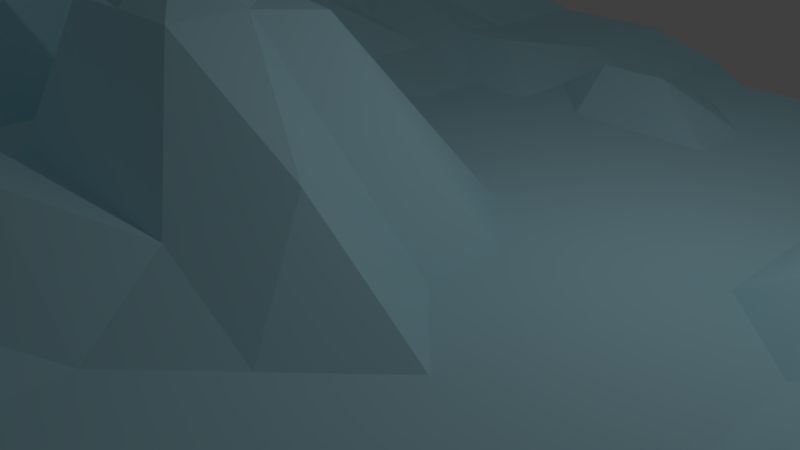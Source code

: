 # Source: icecap.blend  (saved by Blender 2.78.0; exported with 4.5.12 LTS)
import bpy
from mathutils import Matrix  # noqa: F401  (used for matrix-valued properties, if any)

bpy.ops.wm.read_factory_settings(use_empty=True)
scene = bpy.context.scene
scene.name = 'Scene'

# ---- collections
col_collection_1 = bpy.data.collections.new('Collection 1'); scene.collection.children.link(col_collection_1)

# ---- materials (node trees are filled in below, after node groups)
mat_material_001 = bpy.data.materials.new('Material.001')
mat_material_001.alpha_threshold = 0.0
mat_material_001.use_transparent_shadow = False
mat_material_001.diffuse_color = (0.5188, 0.8872, 1.0, 1.0)
mat_material_001.specular_color = (0.1617, 0.5659, 1.0)
mat_material_001.roughness = 0.5
mat_material_002 = bpy.data.materials.new('Material.002')
mat_material_002.alpha_threshold = 0.0
mat_material_002.use_transparent_shadow = False
mat_material_002.diffuse_color = (0.31, 0.6463, 0.8, 1.0)
mat_material_002.roughness = 0.5

# ---- material node trees

# ---- world
world_world = bpy.data.worlds.new('World'); scene.world = world_world
world_world.color = (0.05088, 0.05088, 0.05088)
world_world.use_sun_shadow = False
world_world.sun_shadow_jitter_overblur = 0.0
world_world.cycles.sampling_method = 'MANUAL'

# ---- cameras
cam_camera = bpy.data.cameras.new('Camera')
cam_camera.clip_end = 100.0
cam_camera.lens = 35.0
cam_camera.sensor_width = 32.0
cam_camera.sensor_height = 18.0
cam_camera.ortho_scale = 7.314
cam_camera.dof.focus_distance = 0.0
cam_camera.dof.aperture_fstop = 128.0

# ---- lights
light_lamp = bpy.data.lights.new('Lamp', 'POINT')
light_lamp.transmission_factor = 0.0
light_lamp.cutoff_distance = 30.0
light_lamp.energy = 100.0
light_lamp.shadow_buffer_clip_start = 1.001
light_lamp.shadow_soft_size = 0.1
light_lamp.shadow_maximum_resolution = 0.006
light_lamp.use_absolute_resolution = True

# ---- meshes
me_plane = bpy.data.meshes.new('Plane')
me_plane.from_pydata([(-1.191, -0.7636, 0.3594), (1.054, -0.9999, -0.1733), (-1.351, 1.103, 0.2854), (1.054, 1.0, -0.1733), (-1.141, 0.03084, 0.1203), (0.005157, -1.02, -0.1326), (1.054, 0.0001488, -0.1733), (0.0, 1.0, 0.0), (-0.2276, 0.013, 0.2649), (-1.207, -0.2269, 0.5233), (0.5052, -1.02, -0.1326), (1.054, 0.5001, -0.1733), (-0.6412, 1.063, 0.09099), (-1.351, 0.6027, 0.2854), (-0.5435, -0.8918, 0.08216), (1.054, -0.4999, -0.1733), (0.5536, 1.0, -0.1733), (0.0, 0.5, 0.0), (-0.09281, -0.4838, 0.1301), (-0.5, 0.0, 0.0), (0.5, 0.0, 0.0), (0.5, -0.5, 0.0), (-0.6093, -0.3587, 0.2923), (-0.6043, 0.5446, 0.06707), (0.5, 0.5, 0.0), (-1.207, -0.4769, 0.5233), (0.7601, -0.8917, -0.09109), (1.054, 0.7501, -0.1733), (-1.032, 1.094, 0.2113), (-1.194, 0.3169, 0.1558), (-0.2448, -1.02, -0.1326), (1.054, -0.2499, -0.1733), (0.2764, 1.001, -0.08627), (0.0, 0.75, 0.0), (-0.2276, -0.237, 0.2649), (-0.8009, 0.008577, 0.03156), (0.25, 0.0, 0.0), (-1.207, 0.02309, 0.5233), (0.2552, -1.02, -0.1326), (1.054, 0.2501, -0.1733), (-0.3034, 1.036, 0.03551), (-1.351, 0.8527, 0.2854), (-0.7935, -0.8918, 0.08216), (1.054, -0.7499, -0.1733), (0.8036, 1.0, -0.1733), (0.0, 0.25, 0.0), (-0.04963, -0.7536, 0.04635), (-0.3077, 0.01156, 0.07256), (0.6991, 0.008577, 0.03156), (0.5, -0.25, 0.0), (0.5, -0.75, 0.0), (0.25, -0.5, 0.0), (0.7149, -0.4954, 0.05756), (-0.5, -0.25, 0.0), (-0.6093, -0.6087, 0.2923), (-0.8097, -0.3551, 0.246), (-0.3077, -0.4884, 0.07256), (-0.6762, 0.8174, 0.1486), (-0.6043, 0.2946, 0.06707), (-1.032, 0.5937, 0.2113), (-0.25, 0.5, 0.0), (0.5, 0.75, 0.0), (0.5, 0.25, 0.0), (0.25, 0.5, 0.0), (0.7764, 0.5014, -0.08627), (0.7764, 0.2514, -0.08627), (0.25, 0.25, 0.0), (0.25, 0.75, 0.0), (-0.25, 0.25, 0.0), (-0.8543, 0.2946, 0.06707), (-1.032, 0.8437, 0.2113), (-0.3593, -0.6087, 0.2923), (-0.9567, -0.4769, 0.5233), (-0.8097, -0.1051, 0.246), (0.7465, -0.7639, -0.1614), (0.2552, -0.7698, -0.1326), (0.1572, -0.2338, 0.1301), (0.7764, -0.2486, -0.08627), (-0.3077, -0.2384, 0.07256), (-0.3034, 0.786, 0.03551), (0.7764, 0.7514, -0.08627), (-1.207, -0.6019, 0.5233), (0.8851, -0.8917, -0.09109), (1.054, 0.8751, -0.1733), (-1.226, 1.103, 0.2854), (-1.141, 0.1558, 0.1203), (-0.1198, -1.02, -0.1326), (1.054, -0.1249, -0.1733), (0.1514, 1.001, -0.08627), (0.0, 0.875, 0.0), (-0.2942, -0.1061, 0.3358), (-1.016, 0.03084, 0.1203), (-0.08, 0.006048, 0.2499), (-1.242, -0.0973, 0.5808), (0.3802, -1.02, -0.1326), (1.054, 0.3751, -0.1733), (-0.4284, 1.036, 0.03551), (-1.351, 0.7277, 0.2854), (-0.6685, -0.8918, 0.08216), (1.054, -0.6249, -0.1733), (0.6786, 1.0, -0.1733), (0.0, 0.375, 0.0), (-0.04963, -0.6286, 0.04635), (-0.375, 0.0, 0.0), (0.625, 0.0, 0.0), (0.5, -0.125, 0.0), (0.5, -0.625, 0.0), (0.125, -0.5, 0.0), (0.625, -0.5, 0.0), (-0.5, -0.125, 0.0), (-0.6093, -0.4837, 0.2923), (-1.082, -0.2269, 0.5233), (-0.375, -0.5, 0.0), (-0.6762, 0.9424, 0.1486), (-0.6394, 0.4242, 0.1246), (-1.226, 0.6027, 0.2854), (-0.429, 0.5361, 0.03656), (0.5264, 0.8764, -0.08627), (0.5, 0.375, 0.0), (0.125, 0.5, 0.0), (0.625, 0.5, 0.0), (-1.207, -0.3519, 0.5233), (0.6302, -1.02, -0.1326), (1.054, 0.6251, -0.1733), (-0.7662, 1.063, 0.09099), (-1.282, 0.4687, 0.2113), (-0.4185, -0.8918, 0.08216), (1.054, -0.3749, -0.1733), (0.4286, 1.0, -0.1733), (-0.03509, 0.6296, 0.05756), (-0.05772, -0.3634, 0.07256), (-0.625, 0.0, 0.0), (0.375, 0.0, 0.0), (-1.149, 0.04216, 0.3347), (0.1302, -1.02, -0.1326), (1.054, 0.1251, -0.1733), (-0.1784, 1.036, 0.03551), (-1.351, 0.9777, 0.2854), (-1.008, -0.8695, 0.1709), (1.054, -0.8749, -0.1733), (0.9286, 1.0, -0.1733), (0.0, 0.125, 0.0), (-0.04963, -0.8786, 0.04635), (-0.1827, 0.01156, 0.07256), (0.9014, 0.001366, -0.08627), (0.5, -0.375, 0.0), (0.5052, -0.8948, -0.1326), (0.375, -0.5, 0.0), (0.8663, -0.494, -0.02871), (-0.5, -0.375, 0.0), (-0.5597, -0.7301, 0.246), (-0.7343, -0.3587, 0.2923), (-0.2178, -0.4838, 0.1301), (-0.6921, 0.6964, 0.1226), (-0.5, 0.125, 0.0), (-0.9068, 0.5937, 0.2113), (-0.125, 0.5, 0.0), (0.5, 0.625, 0.0), (0.5, 0.125, 0.0), (0.375, 0.5, 0.0), (0.9014, 0.5014, -0.08627), (0.7764, 0.3764, -0.08627), (0.7413, 0.131, -0.02871), (0.5899, 0.2546, 0.05756), (0.9014, 0.2514, -0.08627), (0.25, 0.375, 0.0), (0.25, 0.125, 0.0), (0.125, 0.25, 0.0), (0.375, 0.25, 0.0), (0.25, 0.875, 0.0), (0.25, 0.625, 0.0), (0.125, 0.75, 0.0), (0.375, 0.75, 0.0), (-0.25, 0.375, 0.0), (-0.25, 0.125, 0.0), (-0.375, 0.25, 0.0), (-0.125, 0.25, 0.0), (-1.032, 0.4687, 0.2113), (-0.8009, 0.1336, 0.03156), (-1.069, 0.3169, 0.1558), (-0.7293, 0.2946, 0.06707), (-1.032, 0.9687, 0.2113), (-1.032, 0.7187, 0.2113), (-1.226, 0.8527, 0.2854), (-0.8522, 0.826, 0.1801), (-0.25, -0.625, 0.0), (-0.25, -0.875, 0.0), (-0.4843, -0.6087, 0.2923), (-0.1746, -0.7536, 0.04635), (-0.9021, -0.3696, 0.4921), (-0.9567, -0.6019, 0.5233), (-1.082, -0.4769, 0.5233), (-0.7916, -0.5028, 0.4809), (-0.75, -0.125, 0.0), (-0.8097, -0.2301, 0.246), (-1.024, -0.08284, 0.3347), (-0.625, -0.25, 0.0), (0.7149, -0.6204, 0.05756), (0.7816, -0.8935, -0.2189), (0.5741, -0.7414, 0.03156), (0.8715, -0.7639, -0.1614), (0.25, -0.625, 0.0), (0.2552, -0.8948, -0.1326), (0.08991, -0.7454, 0.05756), (0.3802, -0.7698, -0.1326), (0.25, -0.125, 0.0), (0.25, -0.375, 0.0), (-0.1026, -0.237, 0.2649), (0.375, -0.25, 0.0), (0.6991, -0.1164, 0.03156), (0.75, -0.375, 0.0), (0.625, -0.25, 0.0), (0.9014, -0.2486, -0.08627), (-0.3077, -0.1134, 0.07256), (-0.3077, -0.3634, 0.07256), (-0.4327, -0.2384, 0.07256), (-0.3526, -0.237, 0.2649), (-0.3034, 0.911, 0.03551), (-0.2851, 0.6296, 0.05756), (-0.4284, 0.786, 0.03551), (-0.1784, 0.786, 0.03551), (0.8036, 0.8751, -0.1733), (0.7764, 0.6264, -0.08627), (0.6514, 0.7514, -0.08627), (0.9286, 0.7501, -0.1733), (0.9286, 0.6251, -0.1733), (0.625, 0.625, 0.0), (0.6514, 0.8764, -0.08627), (-0.125, 0.625, 0.0), (-0.4101, 0.6296, 0.05756), (-0.4284, 0.911, 0.03551), (-0.1827, -0.3634, 0.07256), (-0.4327, -0.3634, 0.07256), (-0.4327, -0.1134, 0.07256), (0.9014, -0.3736, -0.08627), (0.625, -0.375, 0.0), (0.625, -0.125, 0.0), (0.375, -0.375, 0.0), (0.06728, -0.3634, 0.07256), (-0.1026, -0.112, 0.2649), (0.3802, -0.8948, -0.1326), (0.07537, -0.8786, 0.04635), (0.125, -0.625, 0.0), (0.9066, -0.8935, -0.2189), (0.5741, -0.8664, 0.03156), (0.625, -0.625, 0.0), (-0.6847, -0.2301, 0.246), (-1.117, -0.0973, 0.5808), (-0.9347, 0.01989, 0.246), (-0.6847, -0.7301, 0.246), (-1.082, -0.6019, 0.5233), (-1.082, -0.3519, 0.5233), (-0.125, -0.875, 0.0), (-0.4347, -0.7301, 0.246), (-0.4698, -0.4755, 0.3035), (-0.8171, 0.6964, 0.1226), (-1.226, 0.7277, 0.2854), (-1.226, 0.9777, 0.2854), (-0.6759, 0.1336, 0.03156), (-0.9259, 0.1336, 0.03156), (-1.157, 0.4687, 0.2113), (-0.125, 0.125, 0.0), (-0.375, 0.125, 0.0), (-0.4284, 0.411, 0.03551), (0.375, 0.625, 0.0), (0.08991, 0.6296, 0.05756), (0.125, 0.875, 0.0), (0.375, 0.125, 0.0), (0.125, 0.125, 0.0), (0.125, 0.375, 0.0), (0.9014, 0.1264, -0.08627), (0.5899, 0.1296, 0.05756), (0.625, 0.375, 0.0), (0.9014, 0.3764, -0.08627), (0.375, 0.375, 0.0), (0.4014, 0.8764, -0.08627), (-0.125, 0.375, 0.0), (-0.9068, 0.4687, 0.2113), (-0.8522, 0.951, 0.1801), (-0.125, -0.625, 0.0), (-0.7343, -0.4837, 0.2923), (-0.625, -0.125, 0.0), (0.8715, -0.6389, -0.1614), (0.375, -0.625, 0.0), (0.375, -0.125, 0.0), (0.9014, -0.1236, -0.08627), (-0.3526, -0.112, 0.2649), (-0.1784, 0.911, 0.03551), (0.9286, 0.8751, -0.1733), (0.008257, -0.2396, -0.1255), (-0.02418, -0.3987, -0.1663), (0.01186, -0.2372, -0.009932), (-0.002437, -0.5503, -0.1458), (-0.002612, -0.5427, -0.1419), (-0.002612, -0.5427, -0.1419), (-0.002612, -0.5427, -0.1419), (-0.002612, -0.5427, -0.1419)], [(289, 290), (290, 291), (291, 292), (292, 293), (293, 294), (294, 295), (295, 296)], [(83, 140, 288), (287, 7, 136), (286, 8, 143), (87, 144, 285), (105, 132, 284), (106, 147, 283), (99, 148, 282), (109, 131, 281), (110, 151, 280), (279, 18, 152), (113, 124, 278), (277, 23, 155), (101, 156, 276), (117, 128, 275), (118, 159, 274), (95, 160, 273), (161, 120, 272), (162, 163, 271), (135, 164, 270), (165, 119, 269), (166, 167, 268), (158, 168, 267), (169, 88, 266), (170, 171, 265), (157, 172, 264), (263, 60, 116), (174, 175, 262), (141, 176, 261), (177, 115, 260), (259, 69, 179), (258, 58, 180), (181, 84, 257), (182, 183, 256), (153, 184, 255), (254, 56, 112), (253, 71, 187), (252, 46, 188), (251, 55, 111), (190, 191, 250), (249, 54, 192), (248, 35, 91), (247, 73, 195), (149, 196, 246), (197, 108, 245), (244, 74, 199), (139, 200, 243), (201, 107, 242), (202, 203, 241), (146, 204, 240), (205, 92, 239), (238, 76, 207), (145, 208, 237), (209, 104, 236), (210, 211, 235), (127, 212, 234), (213, 103, 233), (214, 215, 232), (231, 34, 216), (217, 96, 230), (229, 79, 219), (228, 33, 220), (221, 100, 227), (222, 223, 226), (123, 224, 225), (225, 80, 222), (160, 222, 64), (11, 225, 160), (226, 61, 157), (120, 157, 24), (64, 226, 120), (227, 16, 117), (223, 117, 61), (80, 227, 223), (218, 220, 79), (156, 218, 60), (17, 228, 156), (153, 219, 57), (23, 229, 153), (60, 229, 116), (113, 96, 12), (57, 230, 113), (79, 230, 219), (214, 216, 78), (152, 214, 56), (18, 231, 152), (232, 53, 149), (112, 149, 22), (112, 214, 232), (233, 19, 109), (215, 109, 53), (78, 233, 215), (234, 77, 210), (148, 210, 52), (15, 234, 148), (235, 49, 145), (108, 145, 21), (52, 235, 108), (236, 20, 105), (211, 105, 49), (211, 209, 236), (206, 208, 76), (147, 206, 51), (21, 237, 147), (130, 207, 34), (18, 238, 130), (107, 206, 238), (239, 8, 90), (207, 90, 34), (76, 239, 207), (240, 75, 202), (94, 202, 38), (10, 240, 94), (241, 46, 142), (5, 241, 142), (134, 202, 241), (102, 107, 18), (203, 102, 46), (75, 242, 203), (243, 74, 198), (82, 198, 26), (1, 243, 82), (244, 50, 146), (10, 244, 146), (122, 198, 244), (245, 21, 106), (199, 106, 50), (74, 245, 199), (246, 73, 194), (151, 194, 55), (22, 246, 151), (247, 37, 93), (111, 93, 9), (111, 194, 247), (133, 91, 4), (195, 133, 37), (73, 248, 195), (190, 192, 72), (42, 249, 190), (14, 249, 98), (250, 25, 81), (138, 81, 0), (138, 190, 250), (251, 9, 121), (191, 121, 25), (72, 251, 191), (186, 188, 71), (86, 186, 30), (86, 142, 252), (150, 187, 54), (126, 150, 14), (30, 253, 126), (254, 22, 110), (187, 110, 54), (71, 254, 187), (182, 184, 70), (155, 182, 59), (23, 255, 155), (256, 41, 97), (115, 97, 13), (59, 256, 115), (257, 2, 137), (183, 137, 41), (70, 257, 183), (178, 180, 69), (35, 258, 178), (131, 154, 258), (85, 179, 29), (91, 85, 4), (35, 259, 91), (260, 13, 125), (29, 260, 125), (179, 177, 260), (261, 68, 174), (143, 174, 47), (143, 141, 261), (154, 175, 58), (103, 154, 19), (47, 262, 103), (114, 116, 23), (58, 263, 114), (175, 173, 263), (264, 67, 170), (159, 170, 63), (24, 264, 159), (265, 33, 129), (119, 129, 17), (63, 265, 119), (266, 7, 89), (171, 89, 33), (67, 266, 171), (267, 66, 166), (132, 166, 36), (20, 267, 132), (268, 45, 141), (92, 141, 8), (36, 268, 92), (269, 17, 101), (167, 101, 45), (66, 269, 167), (270, 65, 162), (144, 162, 48), (6, 270, 144), (271, 62, 158), (104, 158, 20), (48, 271, 104), (272, 24, 118), (163, 118, 62), (65, 272, 163), (273, 64, 161), (164, 161, 65), (39, 273, 164), (274, 63, 165), (168, 165, 66), (62, 274, 168), (275, 32, 169), (172, 169, 67), (61, 275, 172), (276, 60, 173), (176, 173, 68), (45, 276, 176), (277, 59, 177), (69, 277, 177), (180, 114, 277), (278, 28, 181), (70, 278, 181), (184, 113, 278), (185, 152, 56), (188, 185, 71), (46, 279, 188), (189, 151, 55), (192, 189, 72), (54, 280, 192), (193, 131, 35), (196, 193, 73), (53, 281, 196), (282, 52, 197), (200, 197, 74), (43, 282, 200), (283, 51, 201), (204, 201, 75), (50, 283, 204), (284, 36, 205), (208, 205, 76), (49, 284, 208), (209, 144, 48), (77, 285, 209), (31, 285, 212), (213, 143, 47), (216, 213, 78), (34, 286, 216), (287, 40, 217), (220, 217, 79), (220, 89, 287), (288, 44, 221), (224, 221, 80), (27, 288, 224), (83, 3, 140), (287, 89, 7), (286, 90, 8), (87, 6, 144), (105, 20, 132), (106, 21, 147), (99, 15, 148), (109, 19, 131), (110, 22, 151), (279, 102, 18), (113, 12, 124), (277, 114, 23), (101, 17, 156), (117, 16, 128), (118, 24, 159), (95, 11, 160), (161, 64, 120), (162, 65, 163), (135, 39, 164), (165, 63, 119), (166, 66, 167), (158, 62, 168), (169, 32, 88), (170, 67, 171), (157, 61, 172), (263, 173, 60), (174, 68, 175), (141, 45, 176), (177, 59, 115), (259, 178, 69), (258, 154, 58), (181, 28, 84), (182, 70, 183), (153, 57, 184), (254, 185, 56), (253, 186, 71), (252, 142, 46), (251, 189, 55), (190, 72, 191), (249, 150, 54), (248, 193, 35), (247, 194, 73), (149, 53, 196), (197, 52, 108), (244, 198, 74), (139, 43, 200), (201, 51, 107), (202, 75, 203), (146, 50, 204), (205, 36, 92), (238, 206, 76), (145, 49, 208), (209, 48, 104), (210, 77, 211), (127, 31, 212), (213, 47, 103), (214, 78, 215), (231, 130, 34), (217, 40, 96), (229, 218, 79), (228, 129, 33), (221, 44, 100), (222, 80, 223), (123, 27, 224), (225, 224, 80), (160, 225, 222), (11, 123, 225), (226, 223, 61), (120, 226, 157), (64, 222, 226), (227, 100, 16), (223, 227, 117), (80, 221, 227), (218, 228, 220), (156, 228, 218), (17, 129, 228), (153, 229, 219), (23, 116, 229), (60, 218, 229), (113, 230, 96), (57, 219, 230), (79, 217, 230), (214, 231, 216), (152, 231, 214), (18, 130, 231), (232, 215, 53), (112, 232, 149), (112, 56, 214), (233, 103, 19), (215, 233, 109), (78, 213, 233), (234, 212, 77), (148, 234, 210), (15, 127, 234), (235, 211, 49), (108, 235, 145), (52, 210, 235), (236, 104, 20), (211, 236, 105), (211, 77, 209), (206, 237, 208), (147, 237, 206), (21, 145, 237), (130, 238, 207), (18, 107, 238), (107, 51, 206), (239, 92, 8), (207, 239, 90), (76, 205, 239), (240, 204, 75), (94, 240, 202), (10, 146, 240), (241, 203, 46), (5, 134, 241), (134, 38, 202), (102, 242, 107), (203, 242, 102), (75, 201, 242), (243, 200, 74), (82, 243, 198), (1, 139, 243), (244, 199, 50), (10, 122, 244), (122, 26, 198), (245, 108, 21), (199, 245, 106), (74, 197, 245), (246, 196, 73), (151, 246, 194), (22, 149, 246), (247, 195, 37), (111, 247, 93), (111, 55, 194), (133, 248, 91), (195, 248, 133), (73, 193, 248), (190, 249, 192), (42, 98, 249), (14, 150, 249), (250, 191, 25), (138, 250, 81), (138, 42, 190), (251, 111, 9), (191, 251, 121), (72, 189, 251), (186, 252, 188), (86, 252, 186), (86, 5, 142), (150, 253, 187), (126, 253, 150), (30, 186, 253), (254, 112, 22), (187, 254, 110), (71, 185, 254), (182, 255, 184), (155, 255, 182), (23, 153, 255), (256, 183, 41), (115, 256, 97), (59, 182, 256), (257, 84, 2), (183, 257, 137), (70, 181, 257), (178, 258, 180), (35, 131, 258), (131, 19, 154), (85, 259, 179), (91, 259, 85), (35, 178, 259), (260, 115, 13), (29, 179, 260), (179, 69, 177), (261, 176, 68), (143, 261, 174), (143, 8, 141), (154, 262, 175), (103, 262, 154), (47, 174, 262), (114, 263, 116), (58, 175, 263), (175, 68, 173), (264, 172, 67), (159, 264, 170), (24, 157, 264), (265, 171, 33), (119, 265, 129), (63, 170, 265), (266, 88, 7), (171, 266, 89), (67, 169, 266), (267, 168, 66), (132, 267, 166), (20, 158, 267), (268, 167, 45), (92, 268, 141), (36, 166, 268), (269, 119, 17), (167, 269, 101), (66, 165, 269), (270, 164, 65), (144, 270, 162), (6, 135, 270), (271, 163, 62), (104, 271, 158), (48, 162, 271), (272, 120, 24), (163, 272, 118), (65, 161, 272), (273, 160, 64), (164, 273, 161), (39, 95, 273), (274, 159, 63), (168, 274, 165), (62, 118, 274), (275, 128, 32), (172, 275, 169), (61, 117, 275), (276, 156, 60), (176, 276, 173), (45, 101, 276), (277, 155, 59), (69, 180, 277), (180, 58, 114), (278, 124, 28), (70, 184, 278), (184, 57, 113), (185, 279, 152), (188, 279, 185), (46, 102, 279), (189, 280, 151), (192, 280, 189), (54, 110, 280), (193, 281, 131), (196, 281, 193), (53, 109, 281), (282, 148, 52), (200, 282, 197), (43, 99, 282), (283, 147, 51), (204, 283, 201), (50, 106, 283), (284, 132, 36), (208, 284, 205), (49, 105, 284), (209, 285, 144), (77, 212, 285), (31, 87, 285), (213, 286, 143), (216, 286, 213), (34, 90, 286), (287, 136, 40), (220, 287, 217), (220, 33, 89), (288, 140, 44), (224, 288, 221), (27, 83, 288)])
me_plane.polygons.foreach_set('material_index', [0, 0, 0, 0, 0, 0, 0, 0, 0, 0, 0, 0, 0, 0, 0, 0, 0, 0, 0, 0, 0, 0, 0, 0, 0, 0, 0, 0, 1, 0, 0, 1, 1, 0, 0, 0, 0, 1, 1, 0, 0, 1, 0, 0, 0, 0, 0, 0, 0, 0, 0, 0, 0, 0, 0, 0, 0, 0, 0, 0, 0, 0, 0, 0, 0, 0, 0, 0, 0, 0, 0, 0, 0, 0, 0, 0, 0, 0, 0, 0, 0, 0, 0, 0, 0, 0, 0, 0, 0, 0, 0, 0, 0, 0, 0, 0, 0, 0, 0, 0, 0, 0, 0, 0, 0, 0, 0, 0, 0, 0, 0, 0, 0, 0, 0, 0, 0, 0, 0, 0, 0, 0, 0, 0, 0, 0, 0, 0, 0, 0, 1, 1, 1, 1, 1, 1, 1, 0, 0, 1, 1, 1, 1, 1, 1, 0, 0, 0, 0, 0, 0, 0, 0, 0, 1, 1, 0, 1, 1, 1, 1, 1, 1, 0, 0, 0, 1, 1, 0, 1, 1, 1, 0, 0, 0, 0, 0, 0, 0, 0, 0, 0, 0, 0, 0, 0, 0, 0, 0, 0, 0, 0, 0, 0, 0, 0, 0, 0, 0, 0, 0, 0, 0, 0, 0, 0, 0, 0, 0, 0, 0, 0, 0, 0, 0, 0, 0, 0, 0, 0, 1, 1, 0, 1, 1, 1, 0, 0, 0, 1, 1, 0, 0, 0, 0, 0, 0, 0, 0, 0, 0, 0, 0, 0, 0, 0, 0, 0, 0, 0, 0, 0, 0, 0, 0, 0, 0, 0, 0, 0, 0, 0, 0, 0, 0, 0, 0, 0, 0, 0, 0, 0, 0, 0, 0, 0, 0, 0, 0, 0, 0, 0, 0, 0, 1, 0, 0, 1, 1, 0, 0, 0, 0, 1, 1, 0, 0, 1, 0, 0, 0, 0, 0, 0, 0, 0, 0, 0, 0, 0, 0, 0, 0, 0, 0, 0, 0, 0, 0, 0, 0, 0, 0, 0, 0, 0, 0, 0, 0, 0, 0, 0, 0, 0, 0, 0, 0, 0, 0, 0, 0, 0, 0, 0, 0, 0, 0, 0, 0, 0, 0, 0, 0, 0, 0, 0, 0, 0, 0, 0, 0, 0, 0, 0, 0, 0, 0, 0, 0, 0, 0, 0, 0, 0, 0, 0, 0, 0, 0, 0, 0, 0, 0, 0, 0, 0, 1, 1, 1, 1, 1, 0, 1, 0, 0, 1, 1, 1, 1, 1, 1, 0, 0, 0, 0, 0, 0, 0, 0, 0, 1, 1, 0, 1, 1, 1, 1, 1, 1, 0, 0, 0, 0, 0, 0, 1, 1, 1, 0, 0, 0, 0, 0, 0, 0, 0, 0, 0, 0, 0, 0, 0, 0, 0, 0, 0, 0, 0, 0, 0, 0, 0, 0, 0, 0, 0, 0, 0, 0, 0, 0, 0, 0, 0, 0, 0, 0, 0, 0, 0, 0, 0, 0, 0, 0, 0, 1, 0, 0, 1, 1, 0, 0, 0, 0, 1, 1, 0, 0, 0, 0, 0, 0, 0, 0, 0, 0, 0, 0, 0, 0, 0, 0, 0, 0, 0, 0, 0, 0, 0, 0, 0])
me_plane.materials.append(mat_material_001)
me_plane.materials.append(mat_material_002)
me_plane.use_remesh_preserve_volume = False
me_plane.use_remesh_preserve_attributes = False
me_plane.use_mirror_vertex_groups = False
me_plane.update()

# ---- objects
ob_plane = bpy.data.objects.new('Plane', me_plane)
ob_lamp = bpy.data.objects.new('Lamp', light_lamp)
ob_camera = bpy.data.objects.new('Camera', cam_camera)

# ---- transforms, parenting, visibility, modifiers, constraints
ob_plane.location = (0.0, 0.0, 0.8699)
ob_plane.scale = (8.539, 8.539, 8.539)
ob_plane.lineart.crease_threshold = 0.0
ob_lamp.location = (4.076, 1.005, 5.904)
ob_lamp.rotation_euler = (0.6503, 0.05522, 1.866)
ob_lamp.lock_rotations_4d = False
ob_lamp.empty_display_type = 'ARROWS'
ob_lamp.color = (0.0, 0.0, 0.0, 0.0)
ob_lamp.lineart.crease_threshold = 0.0
ob_camera.location = (7.481, -6.508, 5.344)
ob_camera.rotation_euler = (1.109, 0.0, 0.8149)
ob_camera.lock_rotations_4d = False
ob_camera.empty_display_type = 'ARROWS'
ob_camera.color = (0.0, 0.0, 0.0, 0.0)
ob_camera.display_type = 'WIRE'
ob_camera.lineart.crease_threshold = 0.0

# ---- collection membership
col_collection_1.objects.link(ob_plane)
col_collection_1.objects.link(ob_lamp)
col_collection_1.objects.link(ob_camera)

# ---- scene / render settings (as saved in the file)
scene.camera = ob_camera
scene.frame_start = 1; scene.frame_end = 250; scene.frame_set(1)
scene.render.engine = 'BLENDER_EEVEE_NEXT'
scene.render.resolution_percentage = 50
scene.render.dither_intensity = 0.0
scene.cycles.use_denoising = False
scene.cycles.samples = 128
scene.cycles.sampling_pattern = 'TABULATED_SOBOL'
scene.cycles.light_sampling_threshold = 0.0
scene.cycles.use_adaptive_sampling = False
scene.cycles.use_light_tree = False
scene.cycles.blur_glossy = 0.0
scene.cycles.sample_clamp_indirect = 0.0
scene.view_settings.view_transform = 'Standard'
bpy.context.view_layer.update()

